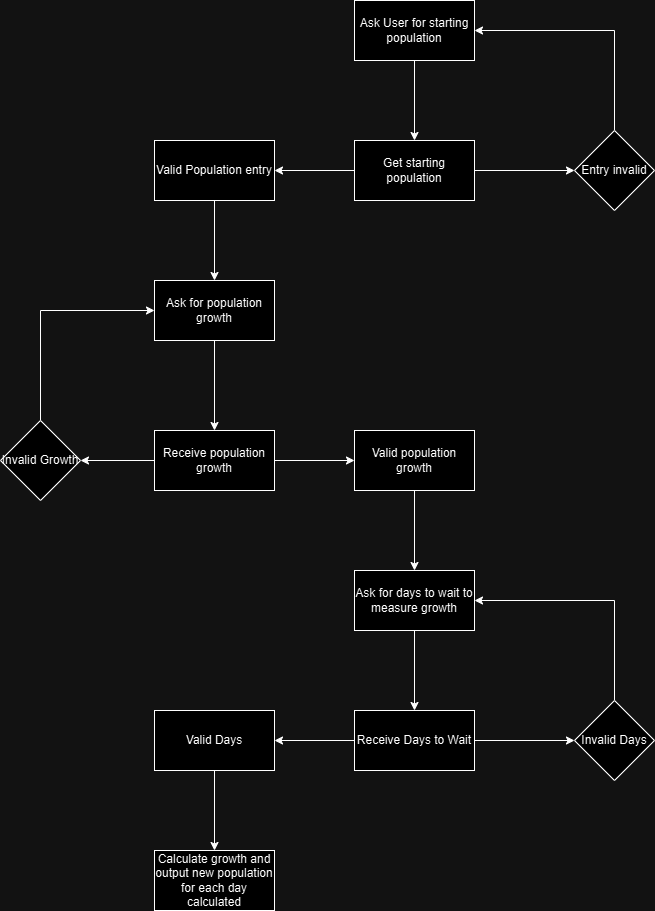

The diagram above was exported from draw.io. Its source (the exported page's mxGraphModel, read from the mxfile embedded in the PNG):
<mxGraphModel dx="874" dy="626" grid="1" gridSize="10" guides="1" tooltips="1" connect="1" arrows="1" fold="1" page="1" pageScale="1" pageWidth="827" pageHeight="1169" math="0" shadow="0">
  <root>
    <mxCell id="WIyWlLk6GJQsqaUBKTNV-0" />
    <mxCell id="WIyWlLk6GJQsqaUBKTNV-1" parent="WIyWlLk6GJQsqaUBKTNV-0" />
    <mxCell id="5NuNuzrYz1kdE5dYepjf-2" value="" style="edgeStyle=orthogonalEdgeStyle;rounded=0;orthogonalLoop=1;jettySize=auto;html=1;" edge="1" parent="WIyWlLk6GJQsqaUBKTNV-1" source="5NuNuzrYz1kdE5dYepjf-0" target="5NuNuzrYz1kdE5dYepjf-1">
      <mxGeometry relative="1" as="geometry" />
    </mxCell>
    <mxCell id="5NuNuzrYz1kdE5dYepjf-0" value="Ask User for starting population" style="rounded=0;whiteSpace=wrap;html=1;" vertex="1" parent="WIyWlLk6GJQsqaUBKTNV-1">
      <mxGeometry x="354" y="30" width="120" height="60" as="geometry" />
    </mxCell>
    <mxCell id="5NuNuzrYz1kdE5dYepjf-6" value="" style="edgeStyle=orthogonalEdgeStyle;rounded=0;orthogonalLoop=1;jettySize=auto;html=1;" edge="1" parent="WIyWlLk6GJQsqaUBKTNV-1" source="5NuNuzrYz1kdE5dYepjf-1" target="5NuNuzrYz1kdE5dYepjf-5">
      <mxGeometry relative="1" as="geometry" />
    </mxCell>
    <mxCell id="5NuNuzrYz1kdE5dYepjf-8" value="" style="edgeStyle=orthogonalEdgeStyle;rounded=0;orthogonalLoop=1;jettySize=auto;html=1;" edge="1" parent="WIyWlLk6GJQsqaUBKTNV-1" source="5NuNuzrYz1kdE5dYepjf-1" target="5NuNuzrYz1kdE5dYepjf-7">
      <mxGeometry relative="1" as="geometry" />
    </mxCell>
    <mxCell id="5NuNuzrYz1kdE5dYepjf-1" value="Get starting population" style="whiteSpace=wrap;html=1;rounded=0;" vertex="1" parent="WIyWlLk6GJQsqaUBKTNV-1">
      <mxGeometry x="354" y="170" width="120" height="60" as="geometry" />
    </mxCell>
    <mxCell id="5NuNuzrYz1kdE5dYepjf-18" value="" style="edgeStyle=orthogonalEdgeStyle;rounded=0;orthogonalLoop=1;jettySize=auto;html=1;" edge="1" parent="WIyWlLk6GJQsqaUBKTNV-1" source="5NuNuzrYz1kdE5dYepjf-5" target="5NuNuzrYz1kdE5dYepjf-17">
      <mxGeometry relative="1" as="geometry" />
    </mxCell>
    <mxCell id="5NuNuzrYz1kdE5dYepjf-5" value="Valid Population entry" style="whiteSpace=wrap;html=1;rounded=0;" vertex="1" parent="WIyWlLk6GJQsqaUBKTNV-1">
      <mxGeometry x="154" y="170" width="120" height="60" as="geometry" />
    </mxCell>
    <mxCell id="5NuNuzrYz1kdE5dYepjf-9" style="edgeStyle=orthogonalEdgeStyle;rounded=0;orthogonalLoop=1;jettySize=auto;html=1;exitX=0.5;exitY=0;exitDx=0;exitDy=0;entryX=1;entryY=0.5;entryDx=0;entryDy=0;" edge="1" parent="WIyWlLk6GJQsqaUBKTNV-1" source="5NuNuzrYz1kdE5dYepjf-7" target="5NuNuzrYz1kdE5dYepjf-0">
      <mxGeometry relative="1" as="geometry" />
    </mxCell>
    <mxCell id="5NuNuzrYz1kdE5dYepjf-7" value="Entry invalid" style="rhombus;whiteSpace=wrap;html=1;rounded=0;" vertex="1" parent="WIyWlLk6GJQsqaUBKTNV-1">
      <mxGeometry x="574" y="160" width="80" height="80" as="geometry" />
    </mxCell>
    <mxCell id="5NuNuzrYz1kdE5dYepjf-13" value="" style="edgeStyle=orthogonalEdgeStyle;rounded=0;orthogonalLoop=1;jettySize=auto;html=1;" edge="1" parent="WIyWlLk6GJQsqaUBKTNV-1" source="5NuNuzrYz1kdE5dYepjf-10" target="5NuNuzrYz1kdE5dYepjf-12">
      <mxGeometry relative="1" as="geometry" />
    </mxCell>
    <mxCell id="5NuNuzrYz1kdE5dYepjf-31" style="edgeStyle=orthogonalEdgeStyle;rounded=0;orthogonalLoop=1;jettySize=auto;html=1;exitX=0;exitY=0.5;exitDx=0;exitDy=0;entryX=1;entryY=0.5;entryDx=0;entryDy=0;" edge="1" parent="WIyWlLk6GJQsqaUBKTNV-1" source="5NuNuzrYz1kdE5dYepjf-10" target="5NuNuzrYz1kdE5dYepjf-30">
      <mxGeometry relative="1" as="geometry" />
    </mxCell>
    <mxCell id="5NuNuzrYz1kdE5dYepjf-10" value="Receive population growth" style="whiteSpace=wrap;html=1;rounded=0;" vertex="1" parent="WIyWlLk6GJQsqaUBKTNV-1">
      <mxGeometry x="154" y="460" width="120" height="60" as="geometry" />
    </mxCell>
    <mxCell id="5NuNuzrYz1kdE5dYepjf-22" value="" style="edgeStyle=orthogonalEdgeStyle;rounded=0;orthogonalLoop=1;jettySize=auto;html=1;" edge="1" parent="WIyWlLk6GJQsqaUBKTNV-1" source="5NuNuzrYz1kdE5dYepjf-12" target="5NuNuzrYz1kdE5dYepjf-21">
      <mxGeometry relative="1" as="geometry" />
    </mxCell>
    <mxCell id="5NuNuzrYz1kdE5dYepjf-12" value="Valid population growth" style="whiteSpace=wrap;html=1;rounded=0;" vertex="1" parent="WIyWlLk6GJQsqaUBKTNV-1">
      <mxGeometry x="354" y="460" width="120" height="60" as="geometry" />
    </mxCell>
    <mxCell id="5NuNuzrYz1kdE5dYepjf-20" style="edgeStyle=orthogonalEdgeStyle;rounded=0;orthogonalLoop=1;jettySize=auto;html=1;exitX=0.5;exitY=1;exitDx=0;exitDy=0;entryX=0.5;entryY=0;entryDx=0;entryDy=0;" edge="1" parent="WIyWlLk6GJQsqaUBKTNV-1" source="5NuNuzrYz1kdE5dYepjf-17" target="5NuNuzrYz1kdE5dYepjf-10">
      <mxGeometry relative="1" as="geometry" />
    </mxCell>
    <mxCell id="5NuNuzrYz1kdE5dYepjf-17" value="Ask for population growth" style="rounded=0;whiteSpace=wrap;html=1;" vertex="1" parent="WIyWlLk6GJQsqaUBKTNV-1">
      <mxGeometry x="154" y="310" width="120" height="60" as="geometry" />
    </mxCell>
    <mxCell id="5NuNuzrYz1kdE5dYepjf-24" value="" style="edgeStyle=orthogonalEdgeStyle;rounded=0;orthogonalLoop=1;jettySize=auto;html=1;" edge="1" parent="WIyWlLk6GJQsqaUBKTNV-1" source="5NuNuzrYz1kdE5dYepjf-21" target="5NuNuzrYz1kdE5dYepjf-23">
      <mxGeometry relative="1" as="geometry" />
    </mxCell>
    <mxCell id="5NuNuzrYz1kdE5dYepjf-21" value="Ask for days to wait to measure growth" style="whiteSpace=wrap;html=1;rounded=0;" vertex="1" parent="WIyWlLk6GJQsqaUBKTNV-1">
      <mxGeometry x="354" y="600" width="120" height="60" as="geometry" />
    </mxCell>
    <mxCell id="5NuNuzrYz1kdE5dYepjf-26" value="" style="edgeStyle=orthogonalEdgeStyle;rounded=0;orthogonalLoop=1;jettySize=auto;html=1;" edge="1" parent="WIyWlLk6GJQsqaUBKTNV-1" source="5NuNuzrYz1kdE5dYepjf-23" target="5NuNuzrYz1kdE5dYepjf-25">
      <mxGeometry relative="1" as="geometry" />
    </mxCell>
    <mxCell id="5NuNuzrYz1kdE5dYepjf-28" value="" style="edgeStyle=orthogonalEdgeStyle;rounded=0;orthogonalLoop=1;jettySize=auto;html=1;" edge="1" parent="WIyWlLk6GJQsqaUBKTNV-1" source="5NuNuzrYz1kdE5dYepjf-23" target="5NuNuzrYz1kdE5dYepjf-27">
      <mxGeometry relative="1" as="geometry" />
    </mxCell>
    <mxCell id="5NuNuzrYz1kdE5dYepjf-23" value="Receive Days to Wait" style="whiteSpace=wrap;html=1;rounded=0;" vertex="1" parent="WIyWlLk6GJQsqaUBKTNV-1">
      <mxGeometry x="354" y="740" width="120" height="60" as="geometry" />
    </mxCell>
    <mxCell id="5NuNuzrYz1kdE5dYepjf-34" value="" style="edgeStyle=orthogonalEdgeStyle;rounded=0;orthogonalLoop=1;jettySize=auto;html=1;" edge="1" parent="WIyWlLk6GJQsqaUBKTNV-1" source="5NuNuzrYz1kdE5dYepjf-25" target="5NuNuzrYz1kdE5dYepjf-33">
      <mxGeometry relative="1" as="geometry" />
    </mxCell>
    <mxCell id="5NuNuzrYz1kdE5dYepjf-25" value="Valid Days" style="whiteSpace=wrap;html=1;rounded=0;" vertex="1" parent="WIyWlLk6GJQsqaUBKTNV-1">
      <mxGeometry x="154" y="740" width="120" height="60" as="geometry" />
    </mxCell>
    <mxCell id="5NuNuzrYz1kdE5dYepjf-29" style="edgeStyle=orthogonalEdgeStyle;rounded=0;orthogonalLoop=1;jettySize=auto;html=1;exitX=0.5;exitY=0;exitDx=0;exitDy=0;entryX=1;entryY=0.5;entryDx=0;entryDy=0;" edge="1" parent="WIyWlLk6GJQsqaUBKTNV-1" source="5NuNuzrYz1kdE5dYepjf-27" target="5NuNuzrYz1kdE5dYepjf-21">
      <mxGeometry relative="1" as="geometry" />
    </mxCell>
    <mxCell id="5NuNuzrYz1kdE5dYepjf-27" value="Invalid Days" style="rhombus;whiteSpace=wrap;html=1;rounded=0;" vertex="1" parent="WIyWlLk6GJQsqaUBKTNV-1">
      <mxGeometry x="574" y="730" width="80" height="80" as="geometry" />
    </mxCell>
    <mxCell id="5NuNuzrYz1kdE5dYepjf-32" style="edgeStyle=orthogonalEdgeStyle;rounded=0;orthogonalLoop=1;jettySize=auto;html=1;exitX=0.5;exitY=0;exitDx=0;exitDy=0;entryX=0;entryY=0.5;entryDx=0;entryDy=0;" edge="1" parent="WIyWlLk6GJQsqaUBKTNV-1" source="5NuNuzrYz1kdE5dYepjf-30" target="5NuNuzrYz1kdE5dYepjf-17">
      <mxGeometry relative="1" as="geometry" />
    </mxCell>
    <mxCell id="5NuNuzrYz1kdE5dYepjf-30" value="Invalid Growth" style="rhombus;whiteSpace=wrap;html=1;" vertex="1" parent="WIyWlLk6GJQsqaUBKTNV-1">
      <mxGeometry y="450" width="80" height="80" as="geometry" />
    </mxCell>
    <mxCell id="5NuNuzrYz1kdE5dYepjf-33" value="Calculate growth and output new population for each day calculated" style="whiteSpace=wrap;html=1;rounded=0;" vertex="1" parent="WIyWlLk6GJQsqaUBKTNV-1">
      <mxGeometry x="154" y="880" width="120" height="60" as="geometry" />
    </mxCell>
  </root>
</mxGraphModel>